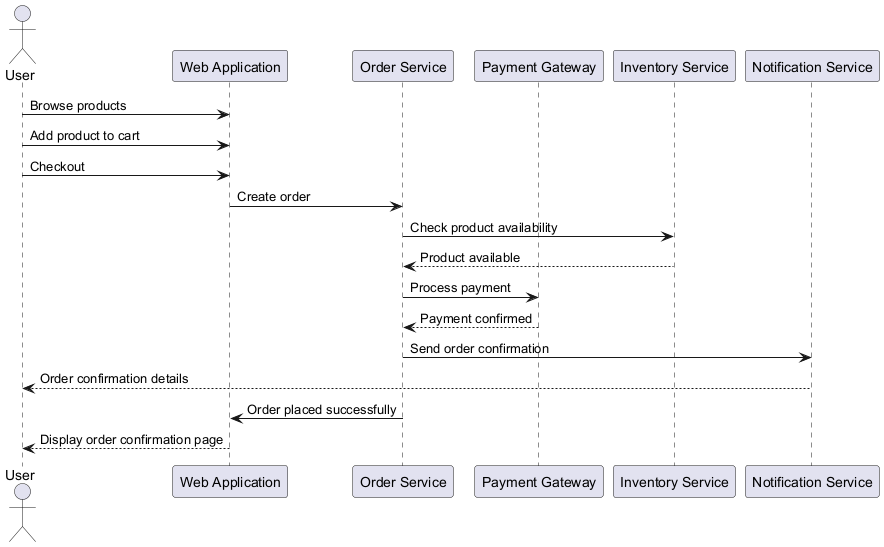

The diagram above was rendered by PlantUML. Its source (embedded in the PNG):
@startuml
actor User
participant "Web Application" as WebApp
participant "Order Service" as OrderService
participant "Payment Gateway" as PaymentGateway
participant "Inventory Service" as InventoryService
participant "Notification Service" as NotificationService

User -> WebApp: Browse products
User -> WebApp: Add product to cart
User -> WebApp: Checkout
WebApp -> OrderService: Create order
OrderService -> InventoryService: Check product availability
InventoryService --> OrderService: Product available
OrderService -> PaymentGateway: Process payment
PaymentGateway --> OrderService: Payment confirmed
OrderService -> NotificationService: Send order confirmation
NotificationService --> User: Order confirmation details
OrderService -> WebApp: Order placed successfully
WebApp --> User: Display order confirmation page

@enduml